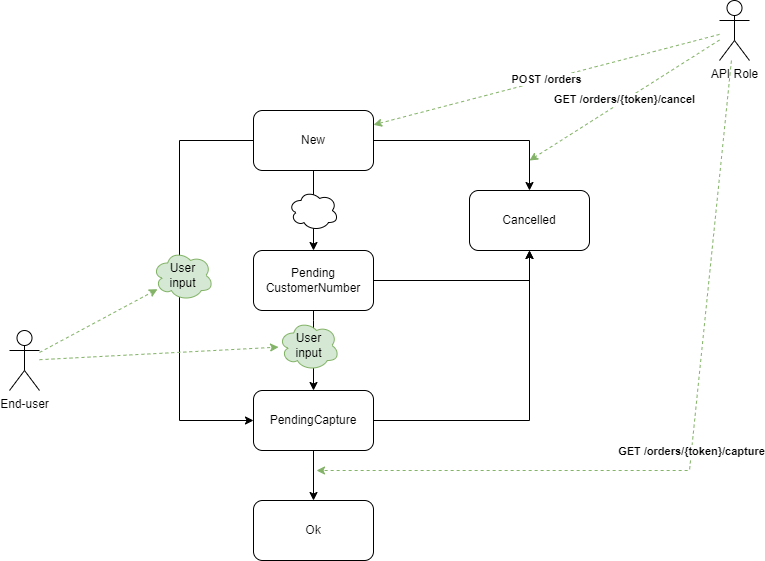

The diagram above was exported from draw.io. Its source (the exported page's mxGraphModel, read from the mxfile embedded in the PNG):
<mxGraphModel dx="1436" dy="2127" grid="1" gridSize="10" guides="1" tooltips="1" connect="1" arrows="1" fold="1" page="1" pageScale="1" pageWidth="827" pageHeight="1169" math="0" shadow="0">
  <root>
    <mxCell id="0" />
    <mxCell id="1" parent="0" />
    <mxCell id="8Tw3S8TvC_1avZUs9AHY-29" value="&lt;b&gt;GET /orders/{token}/cancel&lt;/b&gt;" style="rounded=0;orthogonalLoop=1;jettySize=auto;html=1;fillColor=#d5e8d4;strokeColor=#82b366;dashed=1;" parent="1" source="8Tw3S8TvC_1avZUs9AHY-25" edge="1">
      <mxGeometry relative="1" as="geometry">
        <mxPoint x="580" y="-660" as="targetPoint" />
      </mxGeometry>
    </mxCell>
    <mxCell id="8Tw3S8TvC_1avZUs9AHY-3" value="" style="edgeStyle=orthogonalEdgeStyle;rounded=0;orthogonalLoop=1;jettySize=auto;html=1;" parent="1" source="8Tw3S8TvC_1avZUs9AHY-1" target="8Tw3S8TvC_1avZUs9AHY-2" edge="1">
      <mxGeometry relative="1" as="geometry" />
    </mxCell>
    <mxCell id="8Tw3S8TvC_1avZUs9AHY-12" value="" style="edgeStyle=orthogonalEdgeStyle;rounded=0;orthogonalLoop=1;jettySize=auto;html=1;" parent="1" source="8Tw3S8TvC_1avZUs9AHY-1" target="8Tw3S8TvC_1avZUs9AHY-11" edge="1">
      <mxGeometry relative="1" as="geometry" />
    </mxCell>
    <mxCell id="8Tw3S8TvC_1avZUs9AHY-17" style="edgeStyle=orthogonalEdgeStyle;rounded=0;orthogonalLoop=1;jettySize=auto;html=1;" parent="1" source="8Tw3S8TvC_1avZUs9AHY-1" target="8Tw3S8TvC_1avZUs9AHY-13" edge="1">
      <mxGeometry relative="1" as="geometry">
        <Array as="points">
          <mxPoint x="230" y="-680" />
          <mxPoint x="230" y="-400" />
        </Array>
      </mxGeometry>
    </mxCell>
    <mxCell id="8Tw3S8TvC_1avZUs9AHY-1" value="New" style="rounded=1;whiteSpace=wrap;html=1;" parent="1" vertex="1">
      <mxGeometry x="304" y="-710" width="120" height="60" as="geometry" />
    </mxCell>
    <mxCell id="8Tw3S8TvC_1avZUs9AHY-2" value="Cancelled" style="whiteSpace=wrap;html=1;rounded=1;" parent="1" vertex="1">
      <mxGeometry x="520" y="-630" width="120" height="60" as="geometry" />
    </mxCell>
    <mxCell id="8Tw3S8TvC_1avZUs9AHY-14" value="" style="edgeStyle=orthogonalEdgeStyle;rounded=0;orthogonalLoop=1;jettySize=auto;html=1;" parent="1" source="8Tw3S8TvC_1avZUs9AHY-11" target="8Tw3S8TvC_1avZUs9AHY-13" edge="1">
      <mxGeometry relative="1" as="geometry">
        <Array as="points">
          <mxPoint x="364" y="-500" />
          <mxPoint x="364" y="-500" />
        </Array>
      </mxGeometry>
    </mxCell>
    <mxCell id="8Tw3S8TvC_1avZUs9AHY-21" style="edgeStyle=orthogonalEdgeStyle;rounded=0;orthogonalLoop=1;jettySize=auto;html=1;entryX=0.5;entryY=1;entryDx=0;entryDy=0;" parent="1" source="8Tw3S8TvC_1avZUs9AHY-11" target="8Tw3S8TvC_1avZUs9AHY-2" edge="1">
      <mxGeometry relative="1" as="geometry" />
    </mxCell>
    <mxCell id="8Tw3S8TvC_1avZUs9AHY-11" value="Pending&lt;br&gt;CustomerNumber" style="rounded=1;whiteSpace=wrap;html=1;" parent="1" vertex="1">
      <mxGeometry x="304" y="-570" width="120" height="60" as="geometry" />
    </mxCell>
    <mxCell id="8Tw3S8TvC_1avZUs9AHY-22" style="edgeStyle=orthogonalEdgeStyle;rounded=0;orthogonalLoop=1;jettySize=auto;html=1;" parent="1" source="8Tw3S8TvC_1avZUs9AHY-13" target="8Tw3S8TvC_1avZUs9AHY-2" edge="1">
      <mxGeometry relative="1" as="geometry" />
    </mxCell>
    <mxCell id="8Tw3S8TvC_1avZUs9AHY-24" value="" style="edgeStyle=orthogonalEdgeStyle;rounded=0;orthogonalLoop=1;jettySize=auto;html=1;" parent="1" source="8Tw3S8TvC_1avZUs9AHY-13" target="8Tw3S8TvC_1avZUs9AHY-23" edge="1">
      <mxGeometry relative="1" as="geometry" />
    </mxCell>
    <mxCell id="8Tw3S8TvC_1avZUs9AHY-13" value="PendingCapture" style="whiteSpace=wrap;html=1;rounded=1;" parent="1" vertex="1">
      <mxGeometry x="304" y="-430" width="120" height="60" as="geometry" />
    </mxCell>
    <mxCell id="8Tw3S8TvC_1avZUs9AHY-19" value="" style="ellipse;shape=cloud;whiteSpace=wrap;html=1;" parent="1" vertex="1">
      <mxGeometry x="339" y="-630" width="50" height="40" as="geometry" />
    </mxCell>
    <mxCell id="8Tw3S8TvC_1avZUs9AHY-23" value="Ok" style="whiteSpace=wrap;html=1;rounded=1;" parent="1" vertex="1">
      <mxGeometry x="304" y="-320" width="120" height="60" as="geometry" />
    </mxCell>
    <mxCell id="8Tw3S8TvC_1avZUs9AHY-25" value="API Role" style="shape=umlActor;verticalLabelPosition=bottom;verticalAlign=top;html=1;outlineConnect=0;" parent="1" vertex="1">
      <mxGeometry x="770" y="-820" width="30" height="60" as="geometry" />
    </mxCell>
    <mxCell id="LFpsyQmVQJlSyTZjbEOH-5" value="&lt;b&gt;POST /orders&lt;/b&gt;" style="rounded=0;orthogonalLoop=1;jettySize=auto;html=1;fillColor=#d5e8d4;strokeColor=#82b366;dashed=1;" edge="1" parent="1" source="8Tw3S8TvC_1avZUs9AHY-25" target="8Tw3S8TvC_1avZUs9AHY-1">
      <mxGeometry relative="1" as="geometry">
        <mxPoint x="150" y="-784" as="sourcePoint" />
        <mxPoint x="531" y="-874" as="targetPoint" />
      </mxGeometry>
    </mxCell>
    <mxCell id="LFpsyQmVQJlSyTZjbEOH-7" value="End-user" style="shape=umlActor;verticalLabelPosition=bottom;verticalAlign=top;html=1;outlineConnect=0;" vertex="1" parent="1">
      <mxGeometry x="60" y="-490" width="30" height="60" as="geometry" />
    </mxCell>
    <mxCell id="LFpsyQmVQJlSyTZjbEOH-10" value="User&lt;br&gt;input" style="ellipse;shape=cloud;whiteSpace=wrap;html=1;fillColor=#d5e8d4;strokeColor=#82b366;" vertex="1" parent="1">
      <mxGeometry x="203" y="-570" width="61" height="50" as="geometry" />
    </mxCell>
    <mxCell id="LFpsyQmVQJlSyTZjbEOH-14" value="&lt;b&gt;GET /orders/{token}/capture&lt;/b&gt;" style="rounded=0;orthogonalLoop=1;jettySize=auto;html=1;fillColor=#d5e8d4;strokeColor=#82b366;dashed=1;" edge="1" parent="1" source="8Tw3S8TvC_1avZUs9AHY-25">
      <mxGeometry relative="1" as="geometry">
        <mxPoint x="570" y="-265" as="sourcePoint" />
        <mxPoint x="367" y="-350" as="targetPoint" />
        <Array as="points">
          <mxPoint x="740" y="-350" />
        </Array>
      </mxGeometry>
    </mxCell>
    <mxCell id="LFpsyQmVQJlSyTZjbEOH-15" value="User&lt;br&gt;input" style="ellipse;shape=cloud;whiteSpace=wrap;html=1;fillColor=#d5e8d4;strokeColor=#82b366;" vertex="1" parent="1">
      <mxGeometry x="329" y="-500" width="61" height="50" as="geometry" />
    </mxCell>
    <mxCell id="LFpsyQmVQJlSyTZjbEOH-16" value="" style="rounded=0;orthogonalLoop=1;jettySize=auto;html=1;fillColor=#d5e8d4;strokeColor=#82b366;dashed=1;" edge="1" parent="1" source="LFpsyQmVQJlSyTZjbEOH-7" target="LFpsyQmVQJlSyTZjbEOH-10">
      <mxGeometry relative="1" as="geometry">
        <mxPoint x="356" y="-835" as="sourcePoint" />
        <mxPoint x="10" y="-745" as="targetPoint" />
      </mxGeometry>
    </mxCell>
    <mxCell id="LFpsyQmVQJlSyTZjbEOH-17" value="" style="rounded=0;orthogonalLoop=1;jettySize=auto;html=1;fillColor=#d5e8d4;strokeColor=#82b366;dashed=1;" edge="1" parent="1" source="LFpsyQmVQJlSyTZjbEOH-7" target="LFpsyQmVQJlSyTZjbEOH-15">
      <mxGeometry relative="1" as="geometry">
        <mxPoint x="100" y="-458" as="sourcePoint" />
        <mxPoint x="218" y="-521" as="targetPoint" />
      </mxGeometry>
    </mxCell>
  </root>
</mxGraphModel>